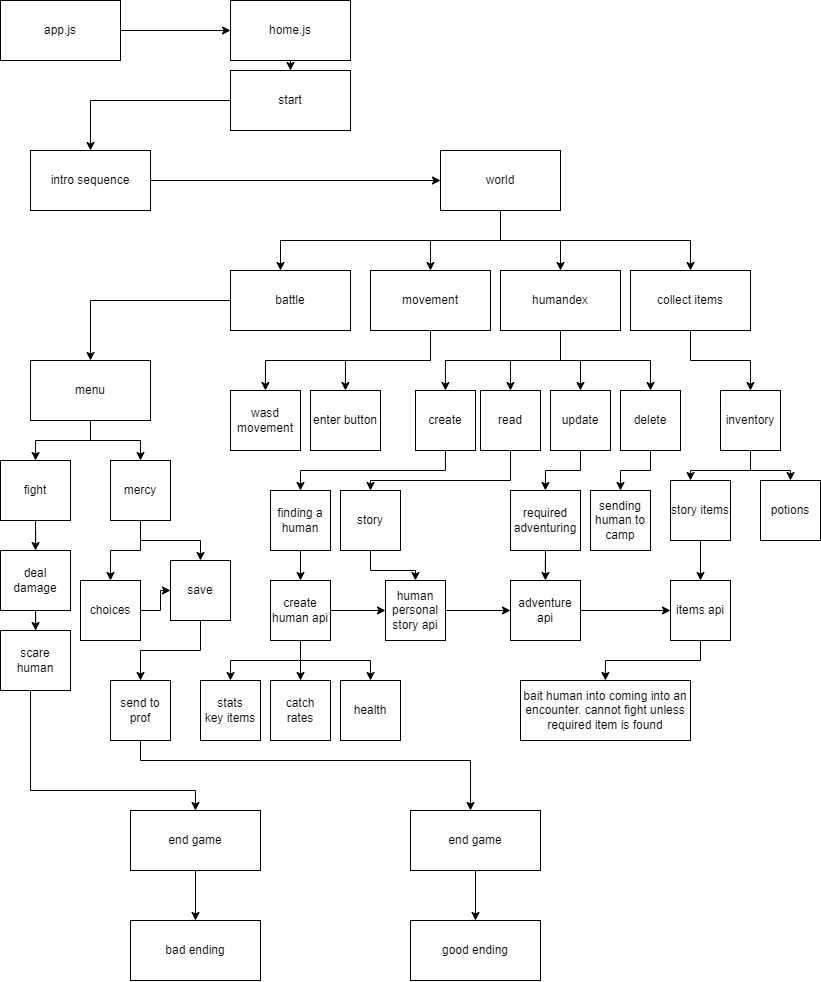

The diagram above was exported from draw.io. Its source (the exported page's mxGraphModel, read from the mxfile embedded in the PNG):
<mxGraphModel dx="1004" dy="452" grid="1" gridSize="10" guides="1" tooltips="1" connect="1" arrows="1" fold="1" page="1" pageScale="1" pageWidth="850" pageHeight="1100" math="0" shadow="0">
  <root>
    <mxCell id="0" />
    <mxCell id="1" parent="0" />
    <mxCell id="N3L9LMf2_KJytQJZRmFy-6" style="edgeStyle=orthogonalEdgeStyle;rounded=0;orthogonalLoop=1;jettySize=auto;html=1;" edge="1" parent="1" source="N3L9LMf2_KJytQJZRmFy-1" target="N3L9LMf2_KJytQJZRmFy-5">
      <mxGeometry relative="1" as="geometry" />
    </mxCell>
    <mxCell id="N3L9LMf2_KJytQJZRmFy-1" value="app.js" style="rounded=0;whiteSpace=wrap;html=1;" vertex="1" parent="1">
      <mxGeometry x="10" width="120" height="60" as="geometry" />
    </mxCell>
    <mxCell id="N3L9LMf2_KJytQJZRmFy-8" style="edgeStyle=orthogonalEdgeStyle;rounded=0;orthogonalLoop=1;jettySize=auto;html=1;" edge="1" parent="1" source="N3L9LMf2_KJytQJZRmFy-5" target="N3L9LMf2_KJytQJZRmFy-7">
      <mxGeometry relative="1" as="geometry" />
    </mxCell>
    <mxCell id="N3L9LMf2_KJytQJZRmFy-5" value="home.js" style="rounded=0;whiteSpace=wrap;html=1;" vertex="1" parent="1">
      <mxGeometry x="240" width="120" height="60" as="geometry" />
    </mxCell>
    <mxCell id="N3L9LMf2_KJytQJZRmFy-10" style="edgeStyle=orthogonalEdgeStyle;rounded=0;orthogonalLoop=1;jettySize=auto;html=1;" edge="1" parent="1" source="N3L9LMf2_KJytQJZRmFy-7" target="N3L9LMf2_KJytQJZRmFy-9">
      <mxGeometry relative="1" as="geometry" />
    </mxCell>
    <mxCell id="N3L9LMf2_KJytQJZRmFy-7" value="start" style="rounded=0;whiteSpace=wrap;html=1;" vertex="1" parent="1">
      <mxGeometry x="240" y="70" width="120" height="60" as="geometry" />
    </mxCell>
    <mxCell id="N3L9LMf2_KJytQJZRmFy-12" style="edgeStyle=orthogonalEdgeStyle;rounded=0;orthogonalLoop=1;jettySize=auto;html=1;" edge="1" parent="1" source="N3L9LMf2_KJytQJZRmFy-9" target="N3L9LMf2_KJytQJZRmFy-11">
      <mxGeometry relative="1" as="geometry" />
    </mxCell>
    <mxCell id="N3L9LMf2_KJytQJZRmFy-9" value="intro sequence" style="rounded=0;whiteSpace=wrap;html=1;" vertex="1" parent="1">
      <mxGeometry x="40" y="150" width="120" height="60" as="geometry" />
    </mxCell>
    <mxCell id="N3L9LMf2_KJytQJZRmFy-14" style="edgeStyle=orthogonalEdgeStyle;rounded=0;orthogonalLoop=1;jettySize=auto;html=1;" edge="1" parent="1" source="N3L9LMf2_KJytQJZRmFy-11" target="N3L9LMf2_KJytQJZRmFy-13">
      <mxGeometry relative="1" as="geometry">
        <Array as="points">
          <mxPoint x="510" y="240" />
          <mxPoint x="290" y="240" />
        </Array>
      </mxGeometry>
    </mxCell>
    <mxCell id="N3L9LMf2_KJytQJZRmFy-16" style="edgeStyle=orthogonalEdgeStyle;rounded=0;orthogonalLoop=1;jettySize=auto;html=1;" edge="1" parent="1" source="N3L9LMf2_KJytQJZRmFy-11" target="N3L9LMf2_KJytQJZRmFy-15">
      <mxGeometry relative="1" as="geometry" />
    </mxCell>
    <mxCell id="N3L9LMf2_KJytQJZRmFy-20" style="edgeStyle=orthogonalEdgeStyle;rounded=0;orthogonalLoop=1;jettySize=auto;html=1;exitX=0.5;exitY=1;exitDx=0;exitDy=0;" edge="1" parent="1" source="N3L9LMf2_KJytQJZRmFy-11" target="N3L9LMf2_KJytQJZRmFy-19">
      <mxGeometry relative="1" as="geometry">
        <mxPoint x="520" y="240" as="sourcePoint" />
      </mxGeometry>
    </mxCell>
    <mxCell id="N3L9LMf2_KJytQJZRmFy-26" style="edgeStyle=orthogonalEdgeStyle;rounded=0;orthogonalLoop=1;jettySize=auto;html=1;" edge="1" parent="1" target="N3L9LMf2_KJytQJZRmFy-25">
      <mxGeometry relative="1" as="geometry">
        <mxPoint x="510" y="240" as="sourcePoint" />
        <Array as="points">
          <mxPoint x="700" y="240" />
        </Array>
      </mxGeometry>
    </mxCell>
    <mxCell id="N3L9LMf2_KJytQJZRmFy-11" value="world" style="rounded=0;whiteSpace=wrap;html=1;" vertex="1" parent="1">
      <mxGeometry x="450" y="150" width="120" height="60" as="geometry" />
    </mxCell>
    <mxCell id="N3L9LMf2_KJytQJZRmFy-28" style="edgeStyle=orthogonalEdgeStyle;rounded=0;orthogonalLoop=1;jettySize=auto;html=1;" edge="1" parent="1" source="N3L9LMf2_KJytQJZRmFy-13" target="N3L9LMf2_KJytQJZRmFy-27">
      <mxGeometry relative="1" as="geometry" />
    </mxCell>
    <mxCell id="N3L9LMf2_KJytQJZRmFy-13" value="battle" style="rounded=0;whiteSpace=wrap;html=1;" vertex="1" parent="1">
      <mxGeometry x="240" y="270" width="120" height="60" as="geometry" />
    </mxCell>
    <mxCell id="N3L9LMf2_KJytQJZRmFy-46" style="edgeStyle=orthogonalEdgeStyle;rounded=0;orthogonalLoop=1;jettySize=auto;html=1;exitX=0.5;exitY=1;exitDx=0;exitDy=0;" edge="1" parent="1" source="N3L9LMf2_KJytQJZRmFy-15" target="N3L9LMf2_KJytQJZRmFy-45">
      <mxGeometry relative="1" as="geometry" />
    </mxCell>
    <mxCell id="N3L9LMf2_KJytQJZRmFy-48" style="edgeStyle=orthogonalEdgeStyle;rounded=0;orthogonalLoop=1;jettySize=auto;html=1;" edge="1" parent="1" source="N3L9LMf2_KJytQJZRmFy-15" target="N3L9LMf2_KJytQJZRmFy-47">
      <mxGeometry relative="1" as="geometry" />
    </mxCell>
    <mxCell id="N3L9LMf2_KJytQJZRmFy-15" value="movement" style="rounded=0;whiteSpace=wrap;html=1;" vertex="1" parent="1">
      <mxGeometry x="380" y="270" width="120" height="60" as="geometry" />
    </mxCell>
    <mxCell id="N3L9LMf2_KJytQJZRmFy-52" style="edgeStyle=orthogonalEdgeStyle;rounded=0;orthogonalLoop=1;jettySize=auto;html=1;exitX=0.5;exitY=1;exitDx=0;exitDy=0;" edge="1" parent="1" source="N3L9LMf2_KJytQJZRmFy-19" target="N3L9LMf2_KJytQJZRmFy-51">
      <mxGeometry relative="1" as="geometry" />
    </mxCell>
    <mxCell id="N3L9LMf2_KJytQJZRmFy-55" style="edgeStyle=orthogonalEdgeStyle;rounded=0;orthogonalLoop=1;jettySize=auto;html=1;" edge="1" parent="1" source="N3L9LMf2_KJytQJZRmFy-19" target="N3L9LMf2_KJytQJZRmFy-54">
      <mxGeometry relative="1" as="geometry" />
    </mxCell>
    <mxCell id="N3L9LMf2_KJytQJZRmFy-57" style="edgeStyle=orthogonalEdgeStyle;rounded=0;orthogonalLoop=1;jettySize=auto;html=1;" edge="1" parent="1" source="N3L9LMf2_KJytQJZRmFy-19" target="N3L9LMf2_KJytQJZRmFy-56">
      <mxGeometry relative="1" as="geometry" />
    </mxCell>
    <mxCell id="N3L9LMf2_KJytQJZRmFy-59" style="edgeStyle=orthogonalEdgeStyle;rounded=0;orthogonalLoop=1;jettySize=auto;html=1;" edge="1" parent="1" source="N3L9LMf2_KJytQJZRmFy-19" target="N3L9LMf2_KJytQJZRmFy-58">
      <mxGeometry relative="1" as="geometry" />
    </mxCell>
    <mxCell id="N3L9LMf2_KJytQJZRmFy-19" value="humandex" style="rounded=0;whiteSpace=wrap;html=1;" vertex="1" parent="1">
      <mxGeometry x="510" y="270" width="120" height="60" as="geometry" />
    </mxCell>
    <mxCell id="N3L9LMf2_KJytQJZRmFy-61" style="edgeStyle=orthogonalEdgeStyle;rounded=0;orthogonalLoop=1;jettySize=auto;html=1;" edge="1" parent="1" source="N3L9LMf2_KJytQJZRmFy-25" target="N3L9LMf2_KJytQJZRmFy-60">
      <mxGeometry relative="1" as="geometry" />
    </mxCell>
    <mxCell id="N3L9LMf2_KJytQJZRmFy-25" value="collect items" style="rounded=0;whiteSpace=wrap;html=1;" vertex="1" parent="1">
      <mxGeometry x="640" y="270" width="120" height="60" as="geometry" />
    </mxCell>
    <mxCell id="N3L9LMf2_KJytQJZRmFy-30" style="edgeStyle=orthogonalEdgeStyle;rounded=0;orthogonalLoop=1;jettySize=auto;html=1;" edge="1" parent="1" source="N3L9LMf2_KJytQJZRmFy-27" target="N3L9LMf2_KJytQJZRmFy-29">
      <mxGeometry relative="1" as="geometry" />
    </mxCell>
    <mxCell id="N3L9LMf2_KJytQJZRmFy-34" style="edgeStyle=orthogonalEdgeStyle;rounded=0;orthogonalLoop=1;jettySize=auto;html=1;" edge="1" parent="1" source="N3L9LMf2_KJytQJZRmFy-27" target="N3L9LMf2_KJytQJZRmFy-33">
      <mxGeometry relative="1" as="geometry" />
    </mxCell>
    <mxCell id="N3L9LMf2_KJytQJZRmFy-27" value="menu" style="rounded=0;whiteSpace=wrap;html=1;" vertex="1" parent="1">
      <mxGeometry x="40" y="360" width="120" height="60" as="geometry" />
    </mxCell>
    <mxCell id="N3L9LMf2_KJytQJZRmFy-98" style="edgeStyle=orthogonalEdgeStyle;rounded=0;orthogonalLoop=1;jettySize=auto;html=1;" edge="1" parent="1" source="N3L9LMf2_KJytQJZRmFy-29" target="N3L9LMf2_KJytQJZRmFy-39">
      <mxGeometry relative="1" as="geometry" />
    </mxCell>
    <mxCell id="N3L9LMf2_KJytQJZRmFy-100" style="edgeStyle=orthogonalEdgeStyle;rounded=0;orthogonalLoop=1;jettySize=auto;html=1;" edge="1" parent="1" source="N3L9LMf2_KJytQJZRmFy-29" target="N3L9LMf2_KJytQJZRmFy-99">
      <mxGeometry relative="1" as="geometry" />
    </mxCell>
    <mxCell id="N3L9LMf2_KJytQJZRmFy-29" value="mercy" style="rounded=0;whiteSpace=wrap;html=1;" vertex="1" parent="1">
      <mxGeometry x="120" y="460" width="60" height="60" as="geometry" />
    </mxCell>
    <mxCell id="N3L9LMf2_KJytQJZRmFy-38" style="edgeStyle=orthogonalEdgeStyle;rounded=0;orthogonalLoop=1;jettySize=auto;html=1;" edge="1" parent="1" source="N3L9LMf2_KJytQJZRmFy-33" target="N3L9LMf2_KJytQJZRmFy-37">
      <mxGeometry relative="1" as="geometry" />
    </mxCell>
    <mxCell id="N3L9LMf2_KJytQJZRmFy-33" value="fight" style="rounded=0;whiteSpace=wrap;html=1;" vertex="1" parent="1">
      <mxGeometry x="10" y="460" width="70" height="60" as="geometry" />
    </mxCell>
    <mxCell id="N3L9LMf2_KJytQJZRmFy-97" style="edgeStyle=orthogonalEdgeStyle;rounded=0;orthogonalLoop=1;jettySize=auto;html=1;" edge="1" parent="1" source="N3L9LMf2_KJytQJZRmFy-37" target="N3L9LMf2_KJytQJZRmFy-96">
      <mxGeometry relative="1" as="geometry" />
    </mxCell>
    <mxCell id="N3L9LMf2_KJytQJZRmFy-37" value="deal damage" style="rounded=0;whiteSpace=wrap;html=1;" vertex="1" parent="1">
      <mxGeometry x="10" y="550" width="70" height="60" as="geometry" />
    </mxCell>
    <mxCell id="N3L9LMf2_KJytQJZRmFy-42" style="edgeStyle=orthogonalEdgeStyle;rounded=0;orthogonalLoop=1;jettySize=auto;html=1;" edge="1" parent="1" source="N3L9LMf2_KJytQJZRmFy-39" target="N3L9LMf2_KJytQJZRmFy-41">
      <mxGeometry relative="1" as="geometry" />
    </mxCell>
    <mxCell id="N3L9LMf2_KJytQJZRmFy-39" value="save" style="rounded=0;whiteSpace=wrap;html=1;" vertex="1" parent="1">
      <mxGeometry x="180" y="560" width="60" height="60" as="geometry" />
    </mxCell>
    <mxCell id="N3L9LMf2_KJytQJZRmFy-114" style="edgeStyle=orthogonalEdgeStyle;rounded=0;orthogonalLoop=1;jettySize=auto;html=1;" edge="1" parent="1" source="N3L9LMf2_KJytQJZRmFy-41" target="N3L9LMf2_KJytQJZRmFy-112">
      <mxGeometry relative="1" as="geometry">
        <Array as="points">
          <mxPoint x="150" y="760" />
          <mxPoint x="480" y="760" />
        </Array>
      </mxGeometry>
    </mxCell>
    <mxCell id="N3L9LMf2_KJytQJZRmFy-41" value="send to prof" style="rounded=0;whiteSpace=wrap;html=1;" vertex="1" parent="1">
      <mxGeometry x="120" y="680" width="60" height="60" as="geometry" />
    </mxCell>
    <mxCell id="N3L9LMf2_KJytQJZRmFy-45" value="wasd movement" style="rounded=0;whiteSpace=wrap;html=1;" vertex="1" parent="1">
      <mxGeometry x="240" y="390" width="70" height="60" as="geometry" />
    </mxCell>
    <mxCell id="N3L9LMf2_KJytQJZRmFy-47" value="enter button" style="rounded=0;whiteSpace=wrap;html=1;" vertex="1" parent="1">
      <mxGeometry x="320" y="390" width="70" height="60" as="geometry" />
    </mxCell>
    <mxCell id="N3L9LMf2_KJytQJZRmFy-68" style="edgeStyle=orthogonalEdgeStyle;rounded=0;orthogonalLoop=1;jettySize=auto;html=1;" edge="1" parent="1" source="N3L9LMf2_KJytQJZRmFy-51" target="N3L9LMf2_KJytQJZRmFy-67">
      <mxGeometry relative="1" as="geometry">
        <Array as="points">
          <mxPoint x="455" y="470" />
        </Array>
      </mxGeometry>
    </mxCell>
    <mxCell id="N3L9LMf2_KJytQJZRmFy-51" value="create" style="rounded=0;whiteSpace=wrap;html=1;" vertex="1" parent="1">
      <mxGeometry x="425" y="390" width="60" height="60" as="geometry" />
    </mxCell>
    <mxCell id="N3L9LMf2_KJytQJZRmFy-70" style="edgeStyle=orthogonalEdgeStyle;rounded=0;orthogonalLoop=1;jettySize=auto;html=1;" edge="1" parent="1" source="N3L9LMf2_KJytQJZRmFy-54" target="N3L9LMf2_KJytQJZRmFy-69">
      <mxGeometry relative="1" as="geometry">
        <Array as="points">
          <mxPoint x="520" y="480" />
          <mxPoint x="380" y="480" />
        </Array>
      </mxGeometry>
    </mxCell>
    <mxCell id="N3L9LMf2_KJytQJZRmFy-54" value="read" style="rounded=0;whiteSpace=wrap;html=1;" vertex="1" parent="1">
      <mxGeometry x="490" y="390" width="60" height="60" as="geometry" />
    </mxCell>
    <mxCell id="N3L9LMf2_KJytQJZRmFy-72" style="edgeStyle=orthogonalEdgeStyle;rounded=0;orthogonalLoop=1;jettySize=auto;html=1;" edge="1" parent="1" source="N3L9LMf2_KJytQJZRmFy-56" target="N3L9LMf2_KJytQJZRmFy-71">
      <mxGeometry relative="1" as="geometry" />
    </mxCell>
    <mxCell id="N3L9LMf2_KJytQJZRmFy-56" value="update" style="rounded=0;whiteSpace=wrap;html=1;" vertex="1" parent="1">
      <mxGeometry x="560" y="390" width="60" height="60" as="geometry" />
    </mxCell>
    <mxCell id="N3L9LMf2_KJytQJZRmFy-74" style="edgeStyle=orthogonalEdgeStyle;rounded=0;orthogonalLoop=1;jettySize=auto;html=1;" edge="1" parent="1" source="N3L9LMf2_KJytQJZRmFy-58" target="N3L9LMf2_KJytQJZRmFy-73">
      <mxGeometry relative="1" as="geometry" />
    </mxCell>
    <mxCell id="N3L9LMf2_KJytQJZRmFy-58" value="delete" style="rounded=0;whiteSpace=wrap;html=1;" vertex="1" parent="1">
      <mxGeometry x="630" y="390" width="60" height="60" as="geometry" />
    </mxCell>
    <mxCell id="N3L9LMf2_KJytQJZRmFy-63" style="edgeStyle=orthogonalEdgeStyle;rounded=0;orthogonalLoop=1;jettySize=auto;html=1;" edge="1" parent="1" source="N3L9LMf2_KJytQJZRmFy-60" target="N3L9LMf2_KJytQJZRmFy-62">
      <mxGeometry relative="1" as="geometry">
        <Array as="points">
          <mxPoint x="760" y="470" />
          <mxPoint x="700" y="470" />
        </Array>
      </mxGeometry>
    </mxCell>
    <mxCell id="N3L9LMf2_KJytQJZRmFy-66" style="edgeStyle=orthogonalEdgeStyle;rounded=0;orthogonalLoop=1;jettySize=auto;html=1;" edge="1" parent="1" source="N3L9LMf2_KJytQJZRmFy-60" target="N3L9LMf2_KJytQJZRmFy-65">
      <mxGeometry relative="1" as="geometry">
        <Array as="points">
          <mxPoint x="760" y="470" />
          <mxPoint x="800" y="470" />
        </Array>
      </mxGeometry>
    </mxCell>
    <mxCell id="N3L9LMf2_KJytQJZRmFy-60" value="inventory" style="rounded=0;whiteSpace=wrap;html=1;" vertex="1" parent="1">
      <mxGeometry x="730" y="390" width="60" height="60" as="geometry" />
    </mxCell>
    <mxCell id="N3L9LMf2_KJytQJZRmFy-92" style="edgeStyle=orthogonalEdgeStyle;rounded=0;orthogonalLoop=1;jettySize=auto;html=1;" edge="1" parent="1" source="N3L9LMf2_KJytQJZRmFy-62" target="N3L9LMf2_KJytQJZRmFy-91">
      <mxGeometry relative="1" as="geometry" />
    </mxCell>
    <mxCell id="N3L9LMf2_KJytQJZRmFy-62" value="story items" style="rounded=0;whiteSpace=wrap;html=1;" vertex="1" parent="1">
      <mxGeometry x="680" y="480" width="60" height="60" as="geometry" />
    </mxCell>
    <mxCell id="N3L9LMf2_KJytQJZRmFy-65" value="potions" style="rounded=0;whiteSpace=wrap;html=1;" vertex="1" parent="1">
      <mxGeometry x="770" y="480" width="60" height="60" as="geometry" />
    </mxCell>
    <mxCell id="N3L9LMf2_KJytQJZRmFy-76" style="edgeStyle=orthogonalEdgeStyle;rounded=0;orthogonalLoop=1;jettySize=auto;html=1;" edge="1" parent="1" source="N3L9LMf2_KJytQJZRmFy-67" target="N3L9LMf2_KJytQJZRmFy-75">
      <mxGeometry relative="1" as="geometry" />
    </mxCell>
    <mxCell id="N3L9LMf2_KJytQJZRmFy-67" value="finding a human" style="rounded=0;whiteSpace=wrap;html=1;" vertex="1" parent="1">
      <mxGeometry x="280" y="490" width="60" height="60" as="geometry" />
    </mxCell>
    <mxCell id="N3L9LMf2_KJytQJZRmFy-86" style="edgeStyle=orthogonalEdgeStyle;rounded=0;orthogonalLoop=1;jettySize=auto;html=1;" edge="1" parent="1" source="N3L9LMf2_KJytQJZRmFy-69" target="N3L9LMf2_KJytQJZRmFy-85">
      <mxGeometry relative="1" as="geometry" />
    </mxCell>
    <mxCell id="N3L9LMf2_KJytQJZRmFy-69" value="story" style="rounded=0;whiteSpace=wrap;html=1;" vertex="1" parent="1">
      <mxGeometry x="350" y="490" width="60" height="60" as="geometry" />
    </mxCell>
    <mxCell id="N3L9LMf2_KJytQJZRmFy-89" style="edgeStyle=orthogonalEdgeStyle;rounded=0;orthogonalLoop=1;jettySize=auto;html=1;" edge="1" parent="1" source="N3L9LMf2_KJytQJZRmFy-71" target="N3L9LMf2_KJytQJZRmFy-88">
      <mxGeometry relative="1" as="geometry" />
    </mxCell>
    <mxCell id="N3L9LMf2_KJytQJZRmFy-71" value="required&lt;br&gt;adventuring" style="rounded=0;whiteSpace=wrap;html=1;" vertex="1" parent="1">
      <mxGeometry x="520" y="490" width="70" height="60" as="geometry" />
    </mxCell>
    <mxCell id="N3L9LMf2_KJytQJZRmFy-73" value="sending human to camp" style="rounded=0;whiteSpace=wrap;html=1;" vertex="1" parent="1">
      <mxGeometry x="600" y="490" width="60" height="60" as="geometry" />
    </mxCell>
    <mxCell id="N3L9LMf2_KJytQJZRmFy-78" style="edgeStyle=orthogonalEdgeStyle;rounded=0;orthogonalLoop=1;jettySize=auto;html=1;exitX=0.5;exitY=1;exitDx=0;exitDy=0;" edge="1" parent="1" source="N3L9LMf2_KJytQJZRmFy-75" target="N3L9LMf2_KJytQJZRmFy-77">
      <mxGeometry relative="1" as="geometry" />
    </mxCell>
    <mxCell id="N3L9LMf2_KJytQJZRmFy-80" style="edgeStyle=orthogonalEdgeStyle;rounded=0;orthogonalLoop=1;jettySize=auto;html=1;" edge="1" parent="1" source="N3L9LMf2_KJytQJZRmFy-75" target="N3L9LMf2_KJytQJZRmFy-79">
      <mxGeometry relative="1" as="geometry" />
    </mxCell>
    <mxCell id="N3L9LMf2_KJytQJZRmFy-87" style="edgeStyle=orthogonalEdgeStyle;rounded=0;orthogonalLoop=1;jettySize=auto;html=1;entryX=0;entryY=0.5;entryDx=0;entryDy=0;" edge="1" parent="1" source="N3L9LMf2_KJytQJZRmFy-75" target="N3L9LMf2_KJytQJZRmFy-85">
      <mxGeometry relative="1" as="geometry" />
    </mxCell>
    <mxCell id="N3L9LMf2_KJytQJZRmFy-104" style="edgeStyle=orthogonalEdgeStyle;rounded=0;orthogonalLoop=1;jettySize=auto;html=1;exitX=0.5;exitY=1;exitDx=0;exitDy=0;" edge="1" parent="1" source="N3L9LMf2_KJytQJZRmFy-75" target="N3L9LMf2_KJytQJZRmFy-103">
      <mxGeometry relative="1" as="geometry" />
    </mxCell>
    <mxCell id="N3L9LMf2_KJytQJZRmFy-75" value="create human api" style="rounded=0;whiteSpace=wrap;html=1;" vertex="1" parent="1">
      <mxGeometry x="280" y="580" width="60" height="60" as="geometry" />
    </mxCell>
    <mxCell id="N3L9LMf2_KJytQJZRmFy-77" value="stats&lt;br&gt;key items" style="rounded=0;whiteSpace=wrap;html=1;" vertex="1" parent="1">
      <mxGeometry x="210" y="680" width="60" height="60" as="geometry" />
    </mxCell>
    <mxCell id="N3L9LMf2_KJytQJZRmFy-79" value="catch rates" style="rounded=0;whiteSpace=wrap;html=1;" vertex="1" parent="1">
      <mxGeometry x="280" y="680" width="60" height="60" as="geometry" />
    </mxCell>
    <mxCell id="N3L9LMf2_KJytQJZRmFy-90" style="edgeStyle=orthogonalEdgeStyle;rounded=0;orthogonalLoop=1;jettySize=auto;html=1;" edge="1" parent="1" source="N3L9LMf2_KJytQJZRmFy-85" target="N3L9LMf2_KJytQJZRmFy-88">
      <mxGeometry relative="1" as="geometry" />
    </mxCell>
    <mxCell id="N3L9LMf2_KJytQJZRmFy-85" value="human personal story api" style="rounded=0;whiteSpace=wrap;html=1;" vertex="1" parent="1">
      <mxGeometry x="395" y="580" width="60" height="60" as="geometry" />
    </mxCell>
    <mxCell id="N3L9LMf2_KJytQJZRmFy-93" style="edgeStyle=orthogonalEdgeStyle;rounded=0;orthogonalLoop=1;jettySize=auto;html=1;entryX=0;entryY=0.5;entryDx=0;entryDy=0;" edge="1" parent="1" source="N3L9LMf2_KJytQJZRmFy-88" target="N3L9LMf2_KJytQJZRmFy-91">
      <mxGeometry relative="1" as="geometry" />
    </mxCell>
    <mxCell id="N3L9LMf2_KJytQJZRmFy-88" value="adventure api" style="rounded=0;whiteSpace=wrap;html=1;" vertex="1" parent="1">
      <mxGeometry x="520" y="580" width="70" height="60" as="geometry" />
    </mxCell>
    <mxCell id="N3L9LMf2_KJytQJZRmFy-120" style="edgeStyle=orthogonalEdgeStyle;rounded=0;orthogonalLoop=1;jettySize=auto;html=1;" edge="1" parent="1" source="N3L9LMf2_KJytQJZRmFy-91" target="N3L9LMf2_KJytQJZRmFy-119">
      <mxGeometry relative="1" as="geometry" />
    </mxCell>
    <mxCell id="N3L9LMf2_KJytQJZRmFy-91" value="items api" style="rounded=0;whiteSpace=wrap;html=1;" vertex="1" parent="1">
      <mxGeometry x="680" y="580" width="60" height="60" as="geometry" />
    </mxCell>
    <mxCell id="N3L9LMf2_KJytQJZRmFy-109" style="edgeStyle=orthogonalEdgeStyle;rounded=0;orthogonalLoop=1;jettySize=auto;html=1;entryX=0.5;entryY=0;entryDx=0;entryDy=0;" edge="1" parent="1" source="N3L9LMf2_KJytQJZRmFy-96" target="N3L9LMf2_KJytQJZRmFy-107">
      <mxGeometry relative="1" as="geometry">
        <Array as="points">
          <mxPoint x="40" y="790" />
        </Array>
      </mxGeometry>
    </mxCell>
    <mxCell id="N3L9LMf2_KJytQJZRmFy-96" value="scare human" style="rounded=0;whiteSpace=wrap;html=1;" vertex="1" parent="1">
      <mxGeometry x="10" y="630" width="70" height="60" as="geometry" />
    </mxCell>
    <mxCell id="N3L9LMf2_KJytQJZRmFy-101" style="edgeStyle=orthogonalEdgeStyle;rounded=0;orthogonalLoop=1;jettySize=auto;html=1;entryX=0;entryY=0.5;entryDx=0;entryDy=0;" edge="1" parent="1" source="N3L9LMf2_KJytQJZRmFy-99" target="N3L9LMf2_KJytQJZRmFy-39">
      <mxGeometry relative="1" as="geometry" />
    </mxCell>
    <mxCell id="N3L9LMf2_KJytQJZRmFy-99" value="choices" style="rounded=0;whiteSpace=wrap;html=1;" vertex="1" parent="1">
      <mxGeometry x="90" y="580" width="60" height="60" as="geometry" />
    </mxCell>
    <mxCell id="N3L9LMf2_KJytQJZRmFy-103" value="health" style="rounded=0;whiteSpace=wrap;html=1;" vertex="1" parent="1">
      <mxGeometry x="350" y="680" width="60" height="60" as="geometry" />
    </mxCell>
    <mxCell id="N3L9LMf2_KJytQJZRmFy-116" style="edgeStyle=orthogonalEdgeStyle;rounded=0;orthogonalLoop=1;jettySize=auto;html=1;" edge="1" parent="1" source="N3L9LMf2_KJytQJZRmFy-107" target="N3L9LMf2_KJytQJZRmFy-115">
      <mxGeometry relative="1" as="geometry" />
    </mxCell>
    <mxCell id="N3L9LMf2_KJytQJZRmFy-107" value="end game" style="rounded=0;whiteSpace=wrap;html=1;" vertex="1" parent="1">
      <mxGeometry x="140" y="810" width="130" height="60" as="geometry" />
    </mxCell>
    <mxCell id="N3L9LMf2_KJytQJZRmFy-118" style="edgeStyle=orthogonalEdgeStyle;rounded=0;orthogonalLoop=1;jettySize=auto;html=1;" edge="1" parent="1" source="N3L9LMf2_KJytQJZRmFy-112" target="N3L9LMf2_KJytQJZRmFy-117">
      <mxGeometry relative="1" as="geometry" />
    </mxCell>
    <mxCell id="N3L9LMf2_KJytQJZRmFy-112" value="end game" style="rounded=0;whiteSpace=wrap;html=1;" vertex="1" parent="1">
      <mxGeometry x="420" y="810" width="130" height="60" as="geometry" />
    </mxCell>
    <mxCell id="N3L9LMf2_KJytQJZRmFy-115" value="bad ending" style="rounded=0;whiteSpace=wrap;html=1;" vertex="1" parent="1">
      <mxGeometry x="140" y="920" width="130" height="60" as="geometry" />
    </mxCell>
    <mxCell id="N3L9LMf2_KJytQJZRmFy-117" value="good ending" style="rounded=0;whiteSpace=wrap;html=1;" vertex="1" parent="1">
      <mxGeometry x="420" y="920" width="130" height="60" as="geometry" />
    </mxCell>
    <mxCell id="N3L9LMf2_KJytQJZRmFy-119" value="bait human into coming into an encounter. cannot fight unless required item is found" style="rounded=0;whiteSpace=wrap;html=1;" vertex="1" parent="1">
      <mxGeometry x="530" y="680" width="170" height="60" as="geometry" />
    </mxCell>
  </root>
</mxGraphModel>